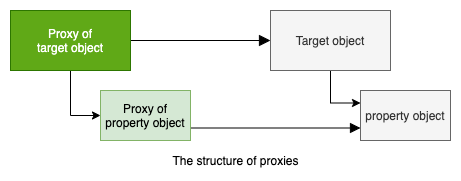

The diagram above was exported from draw.io. Its source (the exported page's mxGraphModel, read from the mxfile embedded in the PNG):
<mxGraphModel dx="946" dy="601" grid="1" gridSize="10" guides="1" tooltips="1" connect="1" arrows="1" fold="1" page="1" pageScale="1" pageWidth="827" pageHeight="1169" math="0" shadow="0">
  <root>
    <mxCell id="0" />
    <mxCell id="1" parent="0" />
    <mxCell id="5a-BePj4SAdNl_SUCXIU-4" style="edgeStyle=orthogonalEdgeStyle;rounded=0;orthogonalLoop=1;jettySize=auto;html=1;entryX=0;entryY=0.25;entryDx=0;entryDy=0;fillColor=#f5f5f5;" edge="1" parent="1" source="5a-BePj4SAdNl_SUCXIU-2" target="5a-BePj4SAdNl_SUCXIU-3">
      <mxGeometry relative="1" as="geometry" />
    </mxCell>
    <mxCell id="5a-BePj4SAdNl_SUCXIU-2" value="Target object" style="rounded=0;whiteSpace=wrap;html=1;fillColor=#f5f5f5;strokeColor=#666666;fontColor=#333333;" vertex="1" parent="1">
      <mxGeometry x="460" y="120" width="120" height="60" as="geometry" />
    </mxCell>
    <mxCell id="5a-BePj4SAdNl_SUCXIU-3" value="property object" style="rounded=0;whiteSpace=wrap;html=1;fillColor=#f5f5f5;strokeColor=#666666;fontColor=#333333;" vertex="1" parent="1">
      <mxGeometry x="550" y="200" width="90" height="50" as="geometry" />
    </mxCell>
    <mxCell id="5a-BePj4SAdNl_SUCXIU-6" style="edgeStyle=orthogonalEdgeStyle;rounded=0;orthogonalLoop=1;jettySize=auto;html=1;endArrow=block;endFill=1;endSize=9;" edge="1" parent="1" source="5a-BePj4SAdNl_SUCXIU-5" target="5a-BePj4SAdNl_SUCXIU-2">
      <mxGeometry relative="1" as="geometry" />
    </mxCell>
    <mxCell id="5a-BePj4SAdNl_SUCXIU-9" style="edgeStyle=orthogonalEdgeStyle;rounded=0;orthogonalLoop=1;jettySize=auto;html=1;entryX=0;entryY=0.5;entryDx=0;entryDy=0;fillColor=#60a917;" edge="1" parent="1" source="5a-BePj4SAdNl_SUCXIU-5" target="5a-BePj4SAdNl_SUCXIU-8">
      <mxGeometry relative="1" as="geometry" />
    </mxCell>
    <mxCell id="5a-BePj4SAdNl_SUCXIU-5" value="Proxy of&lt;br&gt;target object" style="rounded=0;whiteSpace=wrap;html=1;fillColor=#60a917;strokeColor=#2D7600;fontColor=#ffffff;" vertex="1" parent="1">
      <mxGeometry x="200" y="120" width="120" height="60" as="geometry" />
    </mxCell>
    <mxCell id="5a-BePj4SAdNl_SUCXIU-10" style="edgeStyle=orthogonalEdgeStyle;rounded=0;orthogonalLoop=1;jettySize=auto;html=1;exitX=1;exitY=0.75;exitDx=0;exitDy=0;entryX=0;entryY=0.75;entryDx=0;entryDy=0;endArrow=block;endFill=1;endSize=8;" edge="1" parent="1" source="5a-BePj4SAdNl_SUCXIU-8" target="5a-BePj4SAdNl_SUCXIU-3">
      <mxGeometry relative="1" as="geometry" />
    </mxCell>
    <mxCell id="5a-BePj4SAdNl_SUCXIU-8" value="Proxy of&lt;br&gt;property object" style="rounded=0;whiteSpace=wrap;html=1;fillColor=#d5e8d4;strokeColor=#82b366;" vertex="1" parent="1">
      <mxGeometry x="290" y="200" width="90" height="50" as="geometry" />
    </mxCell>
    <mxCell id="5a-BePj4SAdNl_SUCXIU-11" value="The structure of proxies" style="text;html=1;align=center;verticalAlign=middle;resizable=0;points=[];autosize=1;strokeColor=none;" vertex="1" parent="1">
      <mxGeometry x="355" y="260" width="140" height="20" as="geometry" />
    </mxCell>
  </root>
</mxGraphModel>